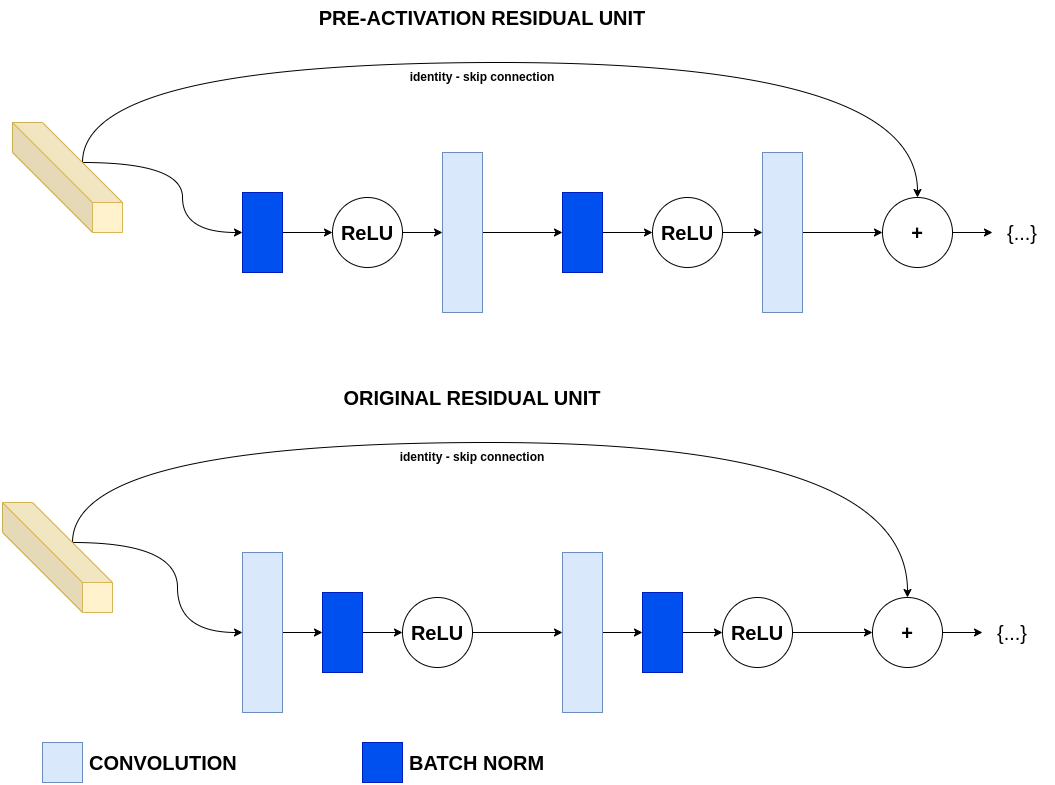

The diagram above was exported from draw.io. Its source (the exported page's mxGraphModel, read from the mxfile embedded in the PNG):
<mxGraphModel dx="1657" dy="674" grid="1" gridSize="10" guides="1" tooltips="1" connect="1" arrows="1" fold="1" page="1" pageScale="1" pageWidth="1169" pageHeight="827" math="0" shadow="0">
  <root>
    <mxCell id="0" />
    <mxCell id="1" parent="0" />
    <mxCell id="fRYPsOaiB5o4aiENEYgu-8" style="edgeStyle=orthogonalEdgeStyle;rounded=0;orthogonalLoop=1;jettySize=auto;html=1;entryX=0;entryY=0.5;entryDx=0;entryDy=0;" edge="1" parent="1" source="fRYPsOaiB5o4aiENEYgu-1" target="fRYPsOaiB5o4aiENEYgu-2">
      <mxGeometry relative="1" as="geometry" />
    </mxCell>
    <mxCell id="fRYPsOaiB5o4aiENEYgu-1" value="" style="rounded=0;whiteSpace=wrap;html=1;rotation=90;fillColor=#0050ef;fontColor=#ffffff;strokeColor=#001DBC;" vertex="1" parent="1">
      <mxGeometry x="300" y="230" width="80" height="40" as="geometry" />
    </mxCell>
    <mxCell id="fRYPsOaiB5o4aiENEYgu-9" style="edgeStyle=orthogonalEdgeStyle;rounded=0;orthogonalLoop=1;jettySize=auto;html=1;entryX=0.5;entryY=1;entryDx=0;entryDy=0;" edge="1" parent="1" source="fRYPsOaiB5o4aiENEYgu-2" target="fRYPsOaiB5o4aiENEYgu-3">
      <mxGeometry relative="1" as="geometry" />
    </mxCell>
    <mxCell id="fRYPsOaiB5o4aiENEYgu-2" value="&lt;b&gt;&lt;font style=&quot;font-size: 20px;&quot;&gt;ReLU&lt;/font&gt;&lt;/b&gt;" style="ellipse;whiteSpace=wrap;html=1;aspect=fixed;" vertex="1" parent="1">
      <mxGeometry x="410" y="215" width="70" height="70" as="geometry" />
    </mxCell>
    <mxCell id="fRYPsOaiB5o4aiENEYgu-10" style="edgeStyle=orthogonalEdgeStyle;rounded=0;orthogonalLoop=1;jettySize=auto;html=1;entryX=0.5;entryY=1;entryDx=0;entryDy=0;" edge="1" parent="1" source="fRYPsOaiB5o4aiENEYgu-3" target="fRYPsOaiB5o4aiENEYgu-5">
      <mxGeometry relative="1" as="geometry" />
    </mxCell>
    <mxCell id="fRYPsOaiB5o4aiENEYgu-3" value="" style="rounded=0;whiteSpace=wrap;html=1;rotation=90;fillColor=#dae8fc;strokeColor=#6c8ebf;" vertex="1" parent="1">
      <mxGeometry x="460" y="230" width="160" height="40" as="geometry" />
    </mxCell>
    <mxCell id="fRYPsOaiB5o4aiENEYgu-11" style="edgeStyle=orthogonalEdgeStyle;rounded=0;orthogonalLoop=1;jettySize=auto;html=1;entryX=0;entryY=0.5;entryDx=0;entryDy=0;" edge="1" parent="1" source="fRYPsOaiB5o4aiENEYgu-5" target="fRYPsOaiB5o4aiENEYgu-6">
      <mxGeometry relative="1" as="geometry" />
    </mxCell>
    <mxCell id="fRYPsOaiB5o4aiENEYgu-5" value="" style="rounded=0;whiteSpace=wrap;html=1;rotation=90;fillColor=#0050ef;fontColor=#ffffff;strokeColor=#001DBC;" vertex="1" parent="1">
      <mxGeometry x="620" y="230" width="80" height="40" as="geometry" />
    </mxCell>
    <mxCell id="fRYPsOaiB5o4aiENEYgu-12" style="edgeStyle=orthogonalEdgeStyle;rounded=0;orthogonalLoop=1;jettySize=auto;html=1;entryX=0.5;entryY=1;entryDx=0;entryDy=0;" edge="1" parent="1" source="fRYPsOaiB5o4aiENEYgu-6" target="fRYPsOaiB5o4aiENEYgu-7">
      <mxGeometry relative="1" as="geometry" />
    </mxCell>
    <mxCell id="fRYPsOaiB5o4aiENEYgu-6" value="&lt;b&gt;&lt;font style=&quot;font-size: 20px;&quot;&gt;ReLU&lt;/font&gt;&lt;/b&gt;" style="ellipse;whiteSpace=wrap;html=1;aspect=fixed;" vertex="1" parent="1">
      <mxGeometry x="730" y="215" width="70" height="70" as="geometry" />
    </mxCell>
    <mxCell id="fRYPsOaiB5o4aiENEYgu-21" style="edgeStyle=orthogonalEdgeStyle;curved=1;rounded=0;orthogonalLoop=1;jettySize=auto;html=1;entryX=0;entryY=0.5;entryDx=0;entryDy=0;" edge="1" parent="1" source="fRYPsOaiB5o4aiENEYgu-7" target="fRYPsOaiB5o4aiENEYgu-15">
      <mxGeometry relative="1" as="geometry" />
    </mxCell>
    <mxCell id="fRYPsOaiB5o4aiENEYgu-7" value="" style="rounded=0;whiteSpace=wrap;html=1;rotation=90;fillColor=#dae8fc;strokeColor=#6c8ebf;" vertex="1" parent="1">
      <mxGeometry x="780" y="230" width="160" height="40" as="geometry" />
    </mxCell>
    <mxCell id="fRYPsOaiB5o4aiENEYgu-19" style="edgeStyle=orthogonalEdgeStyle;curved=1;rounded=0;orthogonalLoop=1;jettySize=auto;html=1;exitX=0;exitY=0;exitDx=70;exitDy=40;exitPerimeter=0;" edge="1" parent="1" source="fRYPsOaiB5o4aiENEYgu-13" target="fRYPsOaiB5o4aiENEYgu-1">
      <mxGeometry relative="1" as="geometry" />
    </mxCell>
    <mxCell id="fRYPsOaiB5o4aiENEYgu-20" style="edgeStyle=orthogonalEdgeStyle;curved=1;rounded=0;orthogonalLoop=1;jettySize=auto;html=1;exitX=0;exitY=0;exitDx=70;exitDy=40;exitPerimeter=0;entryX=0.5;entryY=0;entryDx=0;entryDy=0;" edge="1" parent="1" source="fRYPsOaiB5o4aiENEYgu-13" target="fRYPsOaiB5o4aiENEYgu-15">
      <mxGeometry relative="1" as="geometry">
        <Array as="points">
          <mxPoint x="160" y="80" />
          <mxPoint x="995" y="80" />
        </Array>
      </mxGeometry>
    </mxCell>
    <mxCell id="fRYPsOaiB5o4aiENEYgu-13" value="" style="shape=cube;whiteSpace=wrap;html=1;boundedLbl=1;backgroundOutline=1;darkOpacity=0.05;darkOpacity2=0.1;size=80;fillColor=#fff2cc;strokeColor=#d6b656;" vertex="1" parent="1">
      <mxGeometry x="90" y="140" width="110" height="110" as="geometry" />
    </mxCell>
    <mxCell id="fRYPsOaiB5o4aiENEYgu-26" style="edgeStyle=orthogonalEdgeStyle;curved=1;rounded=0;orthogonalLoop=1;jettySize=auto;html=1;" edge="1" parent="1" source="fRYPsOaiB5o4aiENEYgu-15" target="fRYPsOaiB5o4aiENEYgu-24">
      <mxGeometry relative="1" as="geometry" />
    </mxCell>
    <mxCell id="fRYPsOaiB5o4aiENEYgu-15" value="&lt;b&gt;&lt;font style=&quot;font-size: 20px;&quot;&gt;+&lt;/font&gt;&lt;/b&gt;" style="ellipse;whiteSpace=wrap;html=1;aspect=fixed;" vertex="1" parent="1">
      <mxGeometry x="960" y="215" width="70" height="70" as="geometry" />
    </mxCell>
    <mxCell id="fRYPsOaiB5o4aiENEYgu-22" value="&lt;b&gt;identity - skip connection&lt;/b&gt;" style="text;html=1;align=center;verticalAlign=middle;whiteSpace=wrap;rounded=0;" vertex="1" parent="1">
      <mxGeometry x="480" y="80" width="160" height="30" as="geometry" />
    </mxCell>
    <mxCell id="fRYPsOaiB5o4aiENEYgu-23" value="&lt;font style=&quot;font-size: 20px;&quot;&gt;&lt;b&gt;PRE-ACTIVATION RESIDUAL UNIT&lt;/b&gt;&lt;/font&gt;" style="text;html=1;align=center;verticalAlign=middle;whiteSpace=wrap;rounded=0;" vertex="1" parent="1">
      <mxGeometry x="385" y="20" width="350" height="30" as="geometry" />
    </mxCell>
    <mxCell id="fRYPsOaiB5o4aiENEYgu-24" value="&lt;font style=&quot;font-size: 20px;&quot;&gt;{...}&lt;/font&gt;" style="text;html=1;align=center;verticalAlign=middle;whiteSpace=wrap;rounded=0;" vertex="1" parent="1">
      <mxGeometry x="1070" y="235" width="60" height="30" as="geometry" />
    </mxCell>
    <mxCell id="fRYPsOaiB5o4aiENEYgu-49" style="edgeStyle=orthogonalEdgeStyle;curved=1;rounded=0;orthogonalLoop=1;jettySize=auto;html=1;entryX=0;entryY=0.5;entryDx=0;entryDy=0;" edge="1" parent="1" source="fRYPsOaiB5o4aiENEYgu-28" target="fRYPsOaiB5o4aiENEYgu-30">
      <mxGeometry relative="1" as="geometry" />
    </mxCell>
    <mxCell id="fRYPsOaiB5o4aiENEYgu-28" value="" style="rounded=0;whiteSpace=wrap;html=1;rotation=90;fillColor=#0050ef;fontColor=#ffffff;strokeColor=#001DBC;" vertex="1" parent="1">
      <mxGeometry x="380" y="630" width="80" height="40" as="geometry" />
    </mxCell>
    <mxCell id="fRYPsOaiB5o4aiENEYgu-55" style="edgeStyle=orthogonalEdgeStyle;curved=1;rounded=0;orthogonalLoop=1;jettySize=auto;html=1;entryX=0.5;entryY=1;entryDx=0;entryDy=0;" edge="1" parent="1" source="fRYPsOaiB5o4aiENEYgu-30" target="fRYPsOaiB5o4aiENEYgu-54">
      <mxGeometry relative="1" as="geometry" />
    </mxCell>
    <mxCell id="fRYPsOaiB5o4aiENEYgu-30" value="&lt;b&gt;&lt;font style=&quot;font-size: 20px;&quot;&gt;ReLU&lt;/font&gt;&lt;/b&gt;" style="ellipse;whiteSpace=wrap;html=1;aspect=fixed;" vertex="1" parent="1">
      <mxGeometry x="480" y="615" width="70" height="70" as="geometry" />
    </mxCell>
    <mxCell id="fRYPsOaiB5o4aiENEYgu-48" style="edgeStyle=orthogonalEdgeStyle;curved=1;rounded=0;orthogonalLoop=1;jettySize=auto;html=1;exitX=0.5;exitY=0;exitDx=0;exitDy=0;entryX=0.5;entryY=1;entryDx=0;entryDy=0;" edge="1" parent="1" source="fRYPsOaiB5o4aiENEYgu-32" target="fRYPsOaiB5o4aiENEYgu-28">
      <mxGeometry relative="1" as="geometry" />
    </mxCell>
    <mxCell id="fRYPsOaiB5o4aiENEYgu-32" value="" style="rounded=0;whiteSpace=wrap;html=1;rotation=90;fillColor=#dae8fc;strokeColor=#6c8ebf;" vertex="1" parent="1">
      <mxGeometry x="260" y="630" width="160" height="40" as="geometry" />
    </mxCell>
    <mxCell id="fRYPsOaiB5o4aiENEYgu-40" style="edgeStyle=orthogonalEdgeStyle;curved=1;rounded=0;orthogonalLoop=1;jettySize=auto;html=1;exitX=0;exitY=0;exitDx=70;exitDy=40;exitPerimeter=0;entryX=0.5;entryY=0;entryDx=0;entryDy=0;" edge="1" parent="1" source="fRYPsOaiB5o4aiENEYgu-41" target="fRYPsOaiB5o4aiENEYgu-43">
      <mxGeometry relative="1" as="geometry">
        <Array as="points">
          <mxPoint x="150" y="460" />
          <mxPoint x="985" y="460" />
        </Array>
      </mxGeometry>
    </mxCell>
    <mxCell id="fRYPsOaiB5o4aiENEYgu-47" style="edgeStyle=orthogonalEdgeStyle;curved=1;rounded=0;orthogonalLoop=1;jettySize=auto;html=1;exitX=0;exitY=0;exitDx=70;exitDy=40;exitPerimeter=0;entryX=0.5;entryY=1;entryDx=0;entryDy=0;" edge="1" parent="1" source="fRYPsOaiB5o4aiENEYgu-41" target="fRYPsOaiB5o4aiENEYgu-32">
      <mxGeometry relative="1" as="geometry" />
    </mxCell>
    <mxCell id="fRYPsOaiB5o4aiENEYgu-41" value="" style="shape=cube;whiteSpace=wrap;html=1;boundedLbl=1;backgroundOutline=1;darkOpacity=0.05;darkOpacity2=0.1;size=80;fillColor=#fff2cc;strokeColor=#d6b656;" vertex="1" parent="1">
      <mxGeometry x="80" y="520" width="110" height="110" as="geometry" />
    </mxCell>
    <mxCell id="fRYPsOaiB5o4aiENEYgu-42" style="edgeStyle=orthogonalEdgeStyle;curved=1;rounded=0;orthogonalLoop=1;jettySize=auto;html=1;" edge="1" parent="1" source="fRYPsOaiB5o4aiENEYgu-43" target="fRYPsOaiB5o4aiENEYgu-46">
      <mxGeometry relative="1" as="geometry" />
    </mxCell>
    <mxCell id="fRYPsOaiB5o4aiENEYgu-43" value="&lt;b&gt;&lt;font style=&quot;font-size: 20px;&quot;&gt;+&lt;/font&gt;&lt;/b&gt;" style="ellipse;whiteSpace=wrap;html=1;aspect=fixed;" vertex="1" parent="1">
      <mxGeometry x="950" y="615" width="70" height="70" as="geometry" />
    </mxCell>
    <mxCell id="fRYPsOaiB5o4aiENEYgu-44" value="&lt;b&gt;identity - skip connection&lt;/b&gt;" style="text;html=1;align=center;verticalAlign=middle;whiteSpace=wrap;rounded=0;" vertex="1" parent="1">
      <mxGeometry x="470" y="460" width="160" height="30" as="geometry" />
    </mxCell>
    <mxCell id="fRYPsOaiB5o4aiENEYgu-45" value="&lt;span style=&quot;font-size: 20px;&quot;&gt;&lt;b&gt;ORIGINAL RESIDUAL UNIT&lt;/b&gt;&lt;/span&gt;" style="text;html=1;align=center;verticalAlign=middle;whiteSpace=wrap;rounded=0;" vertex="1" parent="1">
      <mxGeometry x="375" y="400" width="350" height="30" as="geometry" />
    </mxCell>
    <mxCell id="fRYPsOaiB5o4aiENEYgu-46" value="&lt;font style=&quot;font-size: 20px;&quot;&gt;{...}&lt;/font&gt;" style="text;html=1;align=center;verticalAlign=middle;whiteSpace=wrap;rounded=0;" vertex="1" parent="1">
      <mxGeometry x="1060" y="635" width="60" height="30" as="geometry" />
    </mxCell>
    <mxCell id="fRYPsOaiB5o4aiENEYgu-50" style="edgeStyle=orthogonalEdgeStyle;curved=1;rounded=0;orthogonalLoop=1;jettySize=auto;html=1;entryX=0;entryY=0.5;entryDx=0;entryDy=0;" edge="1" parent="1" source="fRYPsOaiB5o4aiENEYgu-51" target="fRYPsOaiB5o4aiENEYgu-52">
      <mxGeometry relative="1" as="geometry" />
    </mxCell>
    <mxCell id="fRYPsOaiB5o4aiENEYgu-51" value="" style="rounded=0;whiteSpace=wrap;html=1;rotation=90;fillColor=#0050ef;fontColor=#ffffff;strokeColor=#001DBC;" vertex="1" parent="1">
      <mxGeometry x="700" y="630" width="80" height="40" as="geometry" />
    </mxCell>
    <mxCell id="fRYPsOaiB5o4aiENEYgu-56" style="edgeStyle=orthogonalEdgeStyle;curved=1;rounded=0;orthogonalLoop=1;jettySize=auto;html=1;entryX=0;entryY=0.5;entryDx=0;entryDy=0;" edge="1" parent="1" source="fRYPsOaiB5o4aiENEYgu-52" target="fRYPsOaiB5o4aiENEYgu-43">
      <mxGeometry relative="1" as="geometry" />
    </mxCell>
    <mxCell id="fRYPsOaiB5o4aiENEYgu-52" value="&lt;b&gt;&lt;font style=&quot;font-size: 20px;&quot;&gt;ReLU&lt;/font&gt;&lt;/b&gt;" style="ellipse;whiteSpace=wrap;html=1;aspect=fixed;" vertex="1" parent="1">
      <mxGeometry x="800" y="615" width="70" height="70" as="geometry" />
    </mxCell>
    <mxCell id="fRYPsOaiB5o4aiENEYgu-53" style="edgeStyle=orthogonalEdgeStyle;curved=1;rounded=0;orthogonalLoop=1;jettySize=auto;html=1;exitX=0.5;exitY=0;exitDx=0;exitDy=0;entryX=0.5;entryY=1;entryDx=0;entryDy=0;" edge="1" parent="1" source="fRYPsOaiB5o4aiENEYgu-54" target="fRYPsOaiB5o4aiENEYgu-51">
      <mxGeometry relative="1" as="geometry" />
    </mxCell>
    <mxCell id="fRYPsOaiB5o4aiENEYgu-54" value="" style="rounded=0;whiteSpace=wrap;html=1;rotation=90;fillColor=#dae8fc;strokeColor=#6c8ebf;" vertex="1" parent="1">
      <mxGeometry x="580" y="630" width="160" height="40" as="geometry" />
    </mxCell>
    <mxCell id="fRYPsOaiB5o4aiENEYgu-57" value="" style="whiteSpace=wrap;html=1;aspect=fixed;fillColor=#dae8fc;strokeColor=#6c8ebf;" vertex="1" parent="1">
      <mxGeometry x="120" y="760" width="40" height="40" as="geometry" />
    </mxCell>
    <mxCell id="fRYPsOaiB5o4aiENEYgu-59" value="&lt;span style=&quot;font-size: 20px;&quot;&gt;&lt;b&gt;CONVOLUTION&lt;/b&gt;&lt;/span&gt;" style="text;html=1;align=left;verticalAlign=middle;whiteSpace=wrap;rounded=0;" vertex="1" parent="1">
      <mxGeometry x="165" y="765" width="350" height="30" as="geometry" />
    </mxCell>
    <mxCell id="fRYPsOaiB5o4aiENEYgu-60" value="" style="whiteSpace=wrap;html=1;aspect=fixed;fillColor=#0050ef;strokeColor=#001DBC;fontColor=#ffffff;" vertex="1" parent="1">
      <mxGeometry x="440" y="760" width="40" height="40" as="geometry" />
    </mxCell>
    <mxCell id="fRYPsOaiB5o4aiENEYgu-61" value="&lt;span style=&quot;font-size: 20px;&quot;&gt;&lt;b&gt;BATCH NORM&lt;/b&gt;&lt;/span&gt;" style="text;html=1;align=left;verticalAlign=middle;whiteSpace=wrap;rounded=0;" vertex="1" parent="1">
      <mxGeometry x="485" y="765" width="350" height="30" as="geometry" />
    </mxCell>
  </root>
</mxGraphModel>